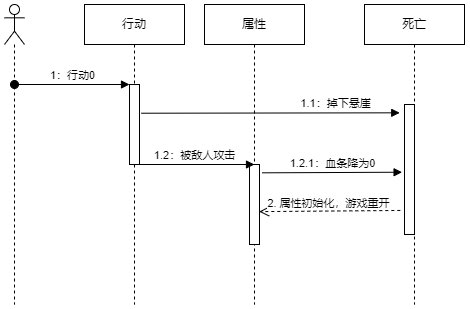

The diagram above was exported from draw.io. Its source (the exported page's mxGraphModel, read from the mxfile embedded in the PNG):
<mxGraphModel dx="2540" dy="1245" grid="1" gridSize="10" guides="1" tooltips="1" connect="1" arrows="1" fold="1" page="1" pageScale="1" pageWidth="827" pageHeight="1169" math="0" shadow="0">
  <root>
    <mxCell id="0" />
    <mxCell id="1" parent="0" />
    <mxCell id="2" value="" style="shape=umlLifeline;participant=umlActor;perimeter=lifelinePerimeter;whiteSpace=wrap;html=1;container=1;collapsible=0;recursiveResize=0;verticalAlign=top;spacingTop=36;outlineConnect=0;" vertex="1" parent="1">
      <mxGeometry x="-250" y="1380" width="20" height="300" as="geometry" />
    </mxCell>
    <mxCell id="3" value="行动" style="shape=umlLifeline;perimeter=lifelinePerimeter;whiteSpace=wrap;html=1;container=1;collapsible=0;recursiveResize=0;outlineConnect=0;" vertex="1" parent="1">
      <mxGeometry x="-170" y="1380" width="100" height="300" as="geometry" />
    </mxCell>
    <mxCell id="4" value="" style="html=1;points=[];perimeter=orthogonalPerimeter;" vertex="1" parent="3">
      <mxGeometry x="45" y="80" width="10" height="80" as="geometry" />
    </mxCell>
    <mxCell id="5" value="属性" style="shape=umlLifeline;perimeter=lifelinePerimeter;whiteSpace=wrap;html=1;container=1;collapsible=0;recursiveResize=0;outlineConnect=0;" vertex="1" parent="1">
      <mxGeometry x="-50" y="1380" width="100" height="300" as="geometry" />
    </mxCell>
    <mxCell id="6" value="" style="html=1;points=[];perimeter=orthogonalPerimeter;" vertex="1" parent="5">
      <mxGeometry x="45" y="160" width="10" height="80" as="geometry" />
    </mxCell>
    <mxCell id="7" value="死亡" style="shape=umlLifeline;perimeter=lifelinePerimeter;whiteSpace=wrap;html=1;container=1;collapsible=0;recursiveResize=0;outlineConnect=0;" vertex="1" parent="1">
      <mxGeometry x="110" y="1380" width="100" height="300" as="geometry" />
    </mxCell>
    <mxCell id="8" value="" style="html=1;points=[];perimeter=orthogonalPerimeter;" vertex="1" parent="7">
      <mxGeometry x="40" y="100" width="10" height="130" as="geometry" />
    </mxCell>
    <mxCell id="9" value="1：行动0" style="html=1;verticalAlign=bottom;startArrow=oval;endArrow=block;startSize=8;rounded=0;" edge="1" target="4" parent="1">
      <mxGeometry relative="1" as="geometry">
        <mxPoint x="-240" y="1460" as="sourcePoint" />
      </mxGeometry>
    </mxCell>
    <mxCell id="10" value="1.1：掉下悬崖" style="html=1;verticalAlign=bottom;endArrow=block;rounded=0;exitX=1.165;exitY=0.359;exitDx=0;exitDy=0;exitPerimeter=0;entryX=-0.476;entryY=0.064;entryDx=0;entryDy=0;entryPerimeter=0;" edge="1" source="4" target="8" parent="1">
      <mxGeometry x="0.5014" relative="1" as="geometry">
        <mxPoint x="-120" y="1480" as="sourcePoint" />
        <mxPoint x="120" y="1489" as="targetPoint" />
        <mxPoint as="offset" />
      </mxGeometry>
    </mxCell>
    <mxCell id="11" value="2. 属性初始化，游戏重开" style="html=1;verticalAlign=bottom;endArrow=open;dashed=1;endSize=8;rounded=0;entryX=0.965;entryY=0.589;entryDx=0;entryDy=0;entryPerimeter=0;exitX=-0.418;exitY=0.815;exitDx=0;exitDy=0;exitPerimeter=0;" edge="1" source="8" target="6" parent="1">
      <mxGeometry x="0.0043" y="1" relative="1" as="geometry">
        <mxPoint x="10" y="1556" as="targetPoint" />
        <mxPoint x="120" y="1556" as="sourcePoint" />
        <Array as="points" />
        <mxPoint x="-1" as="offset" />
      </mxGeometry>
    </mxCell>
    <mxCell id="12" value="1.2：被敌人攻击" style="html=1;verticalAlign=bottom;endArrow=block;rounded=0;entryX=0.5;entryY=0;entryDx=0;entryDy=0;entryPerimeter=0;" edge="1" target="6" parent="1">
      <mxGeometry width="80" relative="1" as="geometry">
        <mxPoint x="-120" y="1540" as="sourcePoint" />
        <mxPoint x="140" y="1350" as="targetPoint" />
      </mxGeometry>
    </mxCell>
    <mxCell id="13" value="1.2.1：血条降为0" style="html=1;verticalAlign=bottom;endArrow=block;rounded=0;entryX=-0.241;entryY=0.521;entryDx=0;entryDy=0;entryPerimeter=0;exitX=1.259;exitY=0.104;exitDx=0;exitDy=0;exitPerimeter=0;" edge="1" source="6" target="8" parent="1">
      <mxGeometry width="80" relative="1" as="geometry">
        <mxPoint x="10" y="1548" as="sourcePoint" />
        <mxPoint x="10" y="1550" as="targetPoint" />
      </mxGeometry>
    </mxCell>
  </root>
</mxGraphModel>